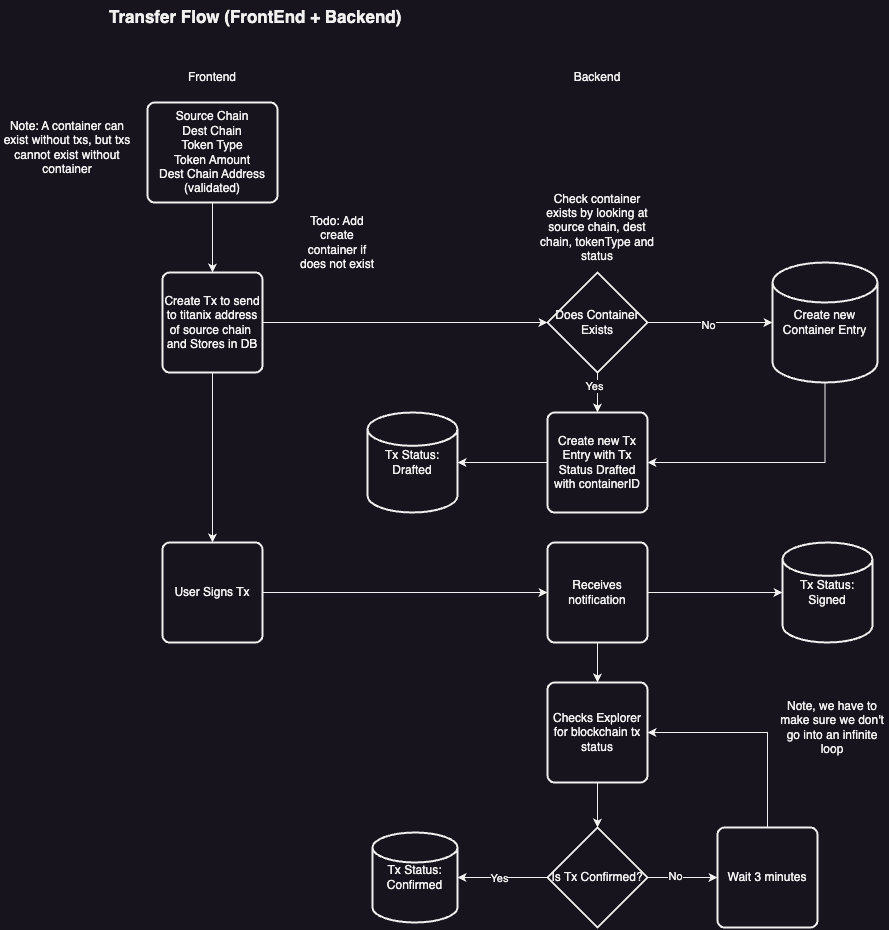

The diagram above was exported from draw.io. Its source (the exported page's mxGraphModel, read from the mxfile embedded in the PNG):
<mxGraphModel dx="2148" dy="1553" grid="1" gridSize="10" guides="1" tooltips="1" connect="1" arrows="1" fold="1" page="1" pageScale="1" pageWidth="850" pageHeight="1100" math="0" shadow="0">
  <root>
    <mxCell id="0" />
    <mxCell id="1" parent="0" />
    <mxCell id="2" value="Transfer Flow (FrontEnd + Backend)" style="text;html=1;align=left;verticalAlign=middle;whiteSpace=wrap;rounded=0;fontStyle=1;fontSize=17;" vertex="1" parent="1">
      <mxGeometry x="110" y="1840" width="320" height="30" as="geometry" />
    </mxCell>
    <mxCell id="3" style="edgeStyle=orthogonalEdgeStyle;rounded=0;orthogonalLoop=1;jettySize=auto;html=1;entryX=0.5;entryY=0;entryDx=0;entryDy=0;" edge="1" source="4" target="6" parent="1">
      <mxGeometry relative="1" as="geometry" />
    </mxCell>
    <mxCell id="4" value="Source Chain&lt;div&gt;Dest Chain&lt;br&gt;&lt;div&gt;Token Type&lt;/div&gt;&lt;div&gt;Token Amount&lt;/div&gt;&lt;/div&gt;&lt;div&gt;Dest Chain Address (validated)&lt;/div&gt;" style="rounded=1;whiteSpace=wrap;html=1;absoluteArcSize=1;arcSize=14;strokeWidth=2;" vertex="1" parent="1">
      <mxGeometry x="150" y="1940" width="130" height="100" as="geometry" />
    </mxCell>
    <mxCell id="5" style="edgeStyle=orthogonalEdgeStyle;rounded=0;orthogonalLoop=1;jettySize=auto;html=1;entryX=0.5;entryY=0;entryDx=0;entryDy=0;" edge="1" source="6" target="8" parent="1">
      <mxGeometry relative="1" as="geometry" />
    </mxCell>
    <mxCell id="6" value="Create Tx to send to titanix address of source chain&amp;nbsp;&lt;div&gt;and Stores in DB&lt;/div&gt;" style="rounded=1;whiteSpace=wrap;html=1;absoluteArcSize=1;arcSize=14;strokeWidth=2;" vertex="1" parent="1">
      <mxGeometry x="165" y="2110" width="100" height="100" as="geometry" />
    </mxCell>
    <mxCell id="7" style="edgeStyle=orthogonalEdgeStyle;rounded=0;orthogonalLoop=1;jettySize=auto;html=1;entryX=0;entryY=0.5;entryDx=0;entryDy=0;" edge="1" source="8" target="38" parent="1">
      <mxGeometry relative="1" as="geometry" />
    </mxCell>
    <mxCell id="8" value="User Signs Tx" style="rounded=1;whiteSpace=wrap;html=1;absoluteArcSize=1;arcSize=14;strokeWidth=2;" vertex="1" parent="1">
      <mxGeometry x="165" y="2380" width="100" height="100" as="geometry" />
    </mxCell>
    <mxCell id="9" value="Tx Status: Drafted" style="strokeWidth=2;html=1;shape=mxgraph.flowchart.database;whiteSpace=wrap;" vertex="1" parent="1">
      <mxGeometry x="370" y="2250" width="90" height="100" as="geometry" />
    </mxCell>
    <mxCell id="10" value="Frontend" style="text;html=1;align=center;verticalAlign=middle;whiteSpace=wrap;rounded=0;" vertex="1" parent="1">
      <mxGeometry x="185" y="1900" width="60" height="30" as="geometry" />
    </mxCell>
    <mxCell id="11" value="Backend" style="text;html=1;align=center;verticalAlign=middle;whiteSpace=wrap;rounded=0;" vertex="1" parent="1">
      <mxGeometry x="570" y="1900" width="60" height="30" as="geometry" />
    </mxCell>
    <mxCell id="12" value="Checks Explorer for blockchain tx status" style="rounded=1;whiteSpace=wrap;html=1;absoluteArcSize=1;arcSize=14;strokeWidth=2;" vertex="1" parent="1">
      <mxGeometry x="550" y="2520" width="100" height="100" as="geometry" />
    </mxCell>
    <mxCell id="13" style="edgeStyle=orthogonalEdgeStyle;rounded=0;orthogonalLoop=1;jettySize=auto;html=1;entryX=0;entryY=0.5;entryDx=0;entryDy=0;" edge="1" source="17" target="20" parent="1">
      <mxGeometry relative="1" as="geometry" />
    </mxCell>
    <mxCell id="14" value="No" style="edgeLabel;html=1;align=center;verticalAlign=middle;resizable=0;points=[];" vertex="1" connectable="0" parent="13">
      <mxGeometry x="-0.2308" y="2" relative="1" as="geometry">
        <mxPoint as="offset" />
      </mxGeometry>
    </mxCell>
    <mxCell id="15" style="edgeStyle=orthogonalEdgeStyle;rounded=0;orthogonalLoop=1;jettySize=auto;html=1;" edge="1" source="17" target="22" parent="1">
      <mxGeometry relative="1" as="geometry" />
    </mxCell>
    <mxCell id="16" value="Yes" style="edgeLabel;html=1;align=center;verticalAlign=middle;resizable=0;points=[];" vertex="1" connectable="0" parent="15">
      <mxGeometry x="0.0762" relative="1" as="geometry">
        <mxPoint as="offset" />
      </mxGeometry>
    </mxCell>
    <mxCell id="17" value="Is Tx Confirmed?" style="strokeWidth=2;html=1;shape=mxgraph.flowchart.decision;whiteSpace=wrap;" vertex="1" parent="1">
      <mxGeometry x="550" y="2665" width="100" height="100" as="geometry" />
    </mxCell>
    <mxCell id="18" style="edgeStyle=orthogonalEdgeStyle;rounded=0;orthogonalLoop=1;jettySize=auto;html=1;entryX=0.5;entryY=0;entryDx=0;entryDy=0;entryPerimeter=0;" edge="1" source="12" target="17" parent="1">
      <mxGeometry relative="1" as="geometry" />
    </mxCell>
    <mxCell id="19" style="edgeStyle=orthogonalEdgeStyle;rounded=0;orthogonalLoop=1;jettySize=auto;html=1;entryX=1;entryY=0.5;entryDx=0;entryDy=0;exitX=0.5;exitY=0;exitDx=0;exitDy=0;" edge="1" source="20" target="12" parent="1">
      <mxGeometry relative="1" as="geometry">
        <mxPoint x="815" y="2650" as="sourcePoint" />
        <mxPoint x="750" y="2500" as="targetPoint" />
      </mxGeometry>
    </mxCell>
    <mxCell id="20" value="Wait 3 minutes" style="rounded=1;whiteSpace=wrap;html=1;absoluteArcSize=1;arcSize=14;strokeWidth=2;" vertex="1" parent="1">
      <mxGeometry x="720" y="2665" width="100" height="100" as="geometry" />
    </mxCell>
    <mxCell id="21" value="Note, we have to make sure we don't go into an infinite loop" style="text;html=1;align=center;verticalAlign=middle;whiteSpace=wrap;rounded=0;" vertex="1" parent="1">
      <mxGeometry x="780" y="2530" width="110" height="70" as="geometry" />
    </mxCell>
    <mxCell id="22" value="Tx Status:&lt;div&gt;Confirmed&lt;/div&gt;" style="strokeWidth=2;html=1;shape=mxgraph.flowchart.database;whiteSpace=wrap;" vertex="1" parent="1">
      <mxGeometry x="375" y="2670" width="85" height="90" as="geometry" />
    </mxCell>
    <mxCell id="23" value="Todo: Add create container if does not exist" style="text;html=1;align=center;verticalAlign=middle;whiteSpace=wrap;rounded=0;" vertex="1" parent="1">
      <mxGeometry x="300" y="2050" width="80" height="60" as="geometry" />
    </mxCell>
    <mxCell id="24" value="Note: A container can exist without txs, but txs cannot exist without container" style="text;html=1;align=center;verticalAlign=middle;whiteSpace=wrap;rounded=0;" vertex="1" parent="1">
      <mxGeometry x="5" y="1940" width="130" height="90" as="geometry" />
    </mxCell>
    <mxCell id="25" style="edgeStyle=orthogonalEdgeStyle;rounded=0;orthogonalLoop=1;jettySize=auto;html=1;" edge="1" source="29" target="32" parent="1">
      <mxGeometry relative="1" as="geometry" />
    </mxCell>
    <mxCell id="26" value="No" style="edgeLabel;html=1;align=center;verticalAlign=middle;resizable=0;points=[];" vertex="1" connectable="0" parent="25">
      <mxGeometry x="-0.038" y="-2" relative="1" as="geometry">
        <mxPoint as="offset" />
      </mxGeometry>
    </mxCell>
    <mxCell id="27" value="" style="edgeStyle=orthogonalEdgeStyle;rounded=0;orthogonalLoop=1;jettySize=auto;html=1;" edge="1" source="29" target="34" parent="1">
      <mxGeometry relative="1" as="geometry" />
    </mxCell>
    <mxCell id="28" value="Yes" style="edgeLabel;html=1;align=center;verticalAlign=middle;resizable=0;points=[];" vertex="1" connectable="0" parent="27">
      <mxGeometry x="-0.275" y="-4" relative="1" as="geometry">
        <mxPoint y="-1" as="offset" />
      </mxGeometry>
    </mxCell>
    <mxCell id="29" value="Does Container Exists" style="strokeWidth=2;html=1;shape=mxgraph.flowchart.decision;whiteSpace=wrap;" vertex="1" parent="1">
      <mxGeometry x="550" y="2110" width="100" height="100" as="geometry" />
    </mxCell>
    <mxCell id="30" style="edgeStyle=orthogonalEdgeStyle;rounded=0;orthogonalLoop=1;jettySize=auto;html=1;entryX=0;entryY=0.5;entryDx=0;entryDy=0;entryPerimeter=0;" edge="1" source="6" target="29" parent="1">
      <mxGeometry relative="1" as="geometry" />
    </mxCell>
    <mxCell id="31" style="edgeStyle=orthogonalEdgeStyle;rounded=0;orthogonalLoop=1;jettySize=auto;html=1;entryX=1;entryY=0.5;entryDx=0;entryDy=0;" edge="1" source="32" target="34" parent="1">
      <mxGeometry relative="1" as="geometry">
        <Array as="points">
          <mxPoint x="828" y="2300" />
        </Array>
      </mxGeometry>
    </mxCell>
    <mxCell id="32" value="Create new Container Entry" style="strokeWidth=2;html=1;shape=mxgraph.flowchart.database;whiteSpace=wrap;" vertex="1" parent="1">
      <mxGeometry x="775" y="2100" width="105" height="120" as="geometry" />
    </mxCell>
    <mxCell id="33" value="" style="edgeStyle=orthogonalEdgeStyle;rounded=0;orthogonalLoop=1;jettySize=auto;html=1;" edge="1" source="34" target="9" parent="1">
      <mxGeometry relative="1" as="geometry" />
    </mxCell>
    <mxCell id="34" value="Create new Tx Entry with Tx Status Drafted with containerID" style="rounded=1;whiteSpace=wrap;html=1;absoluteArcSize=1;arcSize=14;strokeWidth=2;" vertex="1" parent="1">
      <mxGeometry x="550" y="2250" width="100" height="100" as="geometry" />
    </mxCell>
    <mxCell id="35" value="Check container exists by looking at source chain, dest chain, tokenType and status" style="text;html=1;align=center;verticalAlign=middle;whiteSpace=wrap;rounded=0;" vertex="1" parent="1">
      <mxGeometry x="540" y="2030" width="120" height="70" as="geometry" />
    </mxCell>
    <mxCell id="36" style="edgeStyle=orthogonalEdgeStyle;rounded=0;orthogonalLoop=1;jettySize=auto;html=1;" edge="1" source="38" target="39" parent="1">
      <mxGeometry relative="1" as="geometry" />
    </mxCell>
    <mxCell id="37" value="" style="edgeStyle=orthogonalEdgeStyle;rounded=0;orthogonalLoop=1;jettySize=auto;html=1;" edge="1" source="38" target="12" parent="1">
      <mxGeometry relative="1" as="geometry" />
    </mxCell>
    <mxCell id="38" value="Receives notification" style="rounded=1;whiteSpace=wrap;html=1;absoluteArcSize=1;arcSize=14;strokeWidth=2;" vertex="1" parent="1">
      <mxGeometry x="550" y="2380" width="100" height="100" as="geometry" />
    </mxCell>
    <mxCell id="39" value="Tx Status: Signed" style="strokeWidth=2;html=1;shape=mxgraph.flowchart.database;whiteSpace=wrap;" vertex="1" parent="1">
      <mxGeometry x="785" y="2380" width="90" height="100" as="geometry" />
    </mxCell>
  </root>
</mxGraphModel>